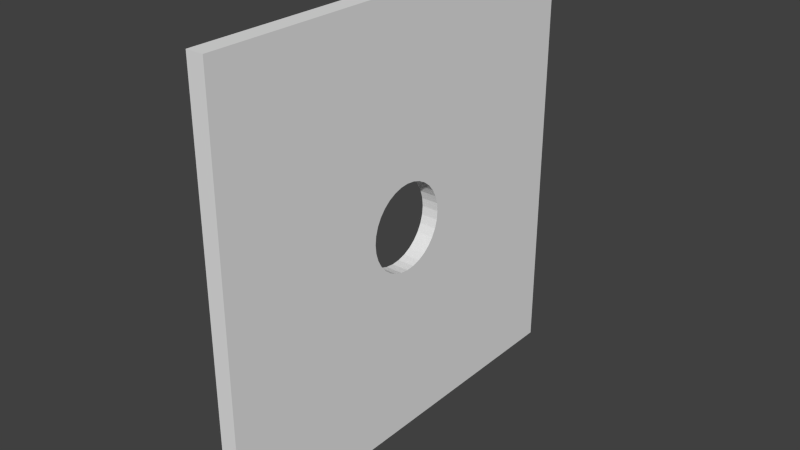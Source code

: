 # Source: holy-wall.blend  (saved by Blender 2.73.0; exported with 4.5.12 LTS)
import bpy
from mathutils import Matrix  # noqa: F401  (used for matrix-valued properties, if any)

bpy.ops.wm.read_factory_settings(use_empty=True)
scene = bpy.context.scene
scene.name = 'Scene'

# ---- collections
col_collection_1 = bpy.data.collections.new('Collection 1'); scene.collection.children.link(col_collection_1)

# ---- materials (node trees are filled in below, after node groups)
mat_material = bpy.data.materials.new('Material')
mat_material.alpha_threshold = 0.0
mat_material.use_transparent_shadow = False
mat_material.roughness = 0.5
mat_material.line_color = (0.0, 0.0, 0.0, 1.0)

# ---- material node trees

# ---- world
world_world = bpy.data.worlds.new('World'); scene.world = world_world
world_world.color = (0.05088, 0.05088, 0.05088)
world_world.use_sun_shadow = False
world_world.sun_shadow_jitter_overblur = 0.0
world_world.cycles.sampling_method = 'MANUAL'
world_world.cycles.sample_map_resolution = 256

# ---- meshes
me_cube = bpy.data.meshes.new('Cube')
me_cube.from_pydata([(1.0, 25.0, -25.0), (1.0, -25.0, -25.0), (-1.0, -25.0, -25.0), (-1.0, 25.0, -25.0), (1.0, 25.0, 25.0), (-1.0, 25.0, 25.0), (1.0, 0.9755, -4.904), (1.0, -2.266e-07, -5.0), (1.0, -0.9754, 4.904), (1.0, 4.224e-06, 5.0), (1.0, 0.9755, 4.904), (1.0, 1.913, 4.619), (1.0, 2.778, 4.157), (1.0, 3.536, 3.536), (1.0, 4.157, 2.778), (1.0, 4.619, 1.913), (1.0, 4.904, 0.9754), (1.0, 5.0, 1.32e-06), (1.0, 4.904, -0.9755), (1.0, 4.619, -1.913), (1.0, 4.157, -2.778), (1.0, 3.536, -3.536), (1.0, 2.778, -4.157), (1.0, 1.913, -4.619), (1.0, -0.9755, -4.904), (1.0, -1.913, -4.619), (1.0, -2.778, -4.157), (1.0, -3.536, -3.536), (1.0, -4.157, -2.778), (1.0, -4.619, -1.913), (1.0, -4.904, -0.9754), (1.0, -5.0, 2.949e-06), (1.0, -4.904, 0.9755), (1.0, -4.619, 1.913), (1.0, -4.157, 2.778), (1.0, -3.536, 3.536), (1.0, -2.778, 4.157), (1.0, -1.913, 4.619), (1.0, -25.0, 25.0), (-1.0, -25.0, 25.0), (-1.0, -1.57e-06, -5.0), (-1.0, 0.9755, 4.904), (-1.0, 2.88e-06, 5.0), (-1.0, -0.9754, 4.904), (-1.0, -1.913, 4.619), (-1.0, -2.778, 4.157), (-1.0, -3.536, 3.536), (-1.0, -4.157, 2.778), (-1.0, -4.619, 1.913), (-1.0, -4.904, 0.9755), (-1.0, -5.0, 1.002e-06), (-1.0, -4.904, -0.9755), (-1.0, -4.619, -1.913), (-1.0, -4.157, -2.778), (-1.0, -3.536, -3.536), (-1.0, -2.778, -4.157), (-1.0, -1.913, -4.619), (-1.0, -0.9755, -4.904), (-1.0, 0.9754, -4.904), (-1.0, 1.913, -4.619), (-1.0, 2.778, -4.157), (-1.0, 3.536, -3.536), (-1.0, 4.157, -2.778), (-1.0, 4.619, -1.913), (-1.0, 4.904, -0.9755), (-1.0, 5.0, -6.271e-07), (-1.0, 4.904, 0.9754), (-1.0, 4.619, 1.913), (-1.0, 4.157, 2.778), (-1.0, 3.536, 3.536), (-1.0, 2.778, 4.157), (-1.0, 1.913, 4.619)], [], [(0, 1, 2, 3), (4, 0, 3, 5), (6, 7, 0, 4, 8, 9, 10, 11, 12, 13, 14, 15, 16, 17, 18, 19, 20, 21, 22, 23), (7, 24, 25, 26, 27, 28, 29, 30, 31, 32, 33, 34, 35, 36, 37, 8, 4, 38, 1, 0), (1, 38, 39, 2), (40, 2, 39, 41, 42, 43, 44, 45, 46, 47, 48, 49, 50, 51, 52, 53, 54, 55, 56, 57), (58, 59, 60, 61, 62, 63, 64, 65, 66, 67, 68, 69, 70, 71, 41, 39, 5, 3, 2, 40), (4, 5, 39, 38), (65, 64, 18, 17), (66, 65, 17, 16), (64, 63, 19, 18), (67, 66, 16, 15), (63, 62, 20, 19), (68, 67, 15, 14), (62, 61, 21, 20), (69, 68, 14, 13), (61, 60, 22, 21), (70, 69, 13, 12), (60, 59, 23, 22), (71, 70, 12, 11), (59, 58, 6, 23), (41, 71, 11, 10), (58, 40, 7, 6), (42, 41, 10, 9), (40, 57, 24, 7), (43, 42, 9, 8), (57, 56, 25, 24), (44, 43, 8, 37), (56, 55, 26, 25), (45, 44, 37, 36), (55, 54, 27, 26), (46, 45, 36, 35), (54, 53, 28, 27), (47, 46, 35, 34), (53, 52, 29, 28), (48, 47, 34, 33), (52, 51, 30, 29), (49, 48, 33, 32), (51, 50, 31, 30), (50, 49, 32, 31)])
_uv = me_cube.uv_layers.new(name='UVMap')
_uv.uv.foreach_set('vector', [0.08, 0.5, 0.08, 1.0, 0.06, 1.0, 0.06, 0.5, 0.02, 1.0, 0.02, 0.5, 0.04, 0.5, 0.04, 1.0, 0.7402, 0.299, 0.75, 0.3, 0.5, 0.5, 0.5, 1.907e-08, 0.7598, 0.201, 0.75, 0.2, 0.7402, 0.201, 0.7309, 0.2038, 0.7222, 0.2084, 0.7146, 0.2146, 0.7084, 0.2222, 0.7038, 0.2309, 0.701, 0.2402, 0.7, 0.25, 0.701, 0.2598, 0.7038, 0.2691, 0.7084, 0.2778, 0.7146, 0.2854, 0.7222, 0.2916, 0.7309, 0.2962, 0.75, 0.3, 0.7598, 0.299, 0.7691, 0.2962, 0.7778, 0.2916, 0.7854, 0.2854, 0.7916, 0.2778, 0.7962, 0.2691, 0.799, 0.2598, 0.8, 0.25, 0.799, 0.2402, 0.7962, 0.2309, 0.7916, 0.2222, 0.7854, 0.2146, 0.7778, 0.2084, 0.7691, 0.2038, 0.7598, 0.201, 0.5, 1.907e-08, 1.0, 0.0, 1.0, 0.5, 0.5, 0.5, 3.576e-08, 1.0, 0.0, 0.5, 0.02, 0.5, 0.02, 1.0, 0.25, 0.3, 1.907e-08, 0.5, 0.0, 7.629e-08, 0.2598, 0.201, 0.25, 0.2, 0.2402, 0.201, 0.2309, 0.2038, 0.2222, 0.2084, 0.2146, 0.2146, 0.2084, 0.2222, 0.2038, 0.2309, 0.201, 0.2402, 0.2, 0.25, 0.201, 0.2598, 0.2038, 0.2691, 0.2084, 0.2778, 0.2146, 0.2854, 0.2222, 0.2916, 0.2309, 0.2962, 0.2402, 0.299, 0.2598, 0.299, 0.2691, 0.2962, 0.2778, 0.2916, 0.2854, 0.2854, 0.2916, 0.2778, 0.2962, 0.2691, 0.299, 0.2598, 0.3, 0.25, 0.299, 0.2402, 0.2962, 0.2309, 0.2916, 0.2222, 0.2854, 0.2146, 0.2778, 0.2084, 0.2691, 0.2038, 0.2598, 0.201, 0.0, 7.629e-08, 0.5, 0.0, 0.5, 0.5, 1.907e-08, 0.5, 0.25, 0.3, 0.06, 1.0, 0.04, 1.0, 0.04, 0.5, 0.06, 0.5, 0.14, 0.5354, 0.14, 0.5256, 0.16, 0.5256, 0.16, 0.5354, 0.14, 0.5451, 0.14, 0.5354, 0.16, 0.5354, 0.16, 0.5451, 0.14, 0.5256, 0.14, 0.5162, 0.16, 0.5162, 0.16, 0.5256, 0.14, 0.5545, 0.14, 0.5451, 0.16, 0.5451, 0.16, 0.5545, 0.14, 0.5162, 0.14, 0.5076, 0.16, 0.5076, 0.16, 0.5162, 0.14, 0.5631, 0.14, 0.5545, 0.16, 0.5545, 0.16, 0.5631, 0.14, 0.5076, 0.14, 0.5, 0.16, 0.5, 0.16, 0.5076, 0.14, 0.5707, 0.14, 0.5631, 0.16, 0.5631, 0.16, 0.5707, 0.14, 0.5, 0.14, 0.5076, 0.12, 0.5076, 0.12, 0.5, 0.1, 0.5631, 0.1, 0.5707, 0.08, 0.5707, 0.08, 0.5631, 0.14, 0.5076, 0.14, 0.5162, 0.12, 0.5162, 0.12, 0.5076, 0.1, 0.5545, 0.1, 0.5631, 0.08, 0.5631, 0.08, 0.5545, 0.14, 0.5162, 0.14, 0.5256, 0.12, 0.5256, 0.12, 0.5162, 0.1, 0.5451, 0.1, 0.5545, 0.08, 0.5545, 0.08, 0.5451, 0.14, 0.5256, 0.14, 0.5354, 0.12, 0.5354, 0.12, 0.5256, 0.1, 0.5354, 0.1, 0.5451, 0.08, 0.5451, 0.08, 0.5354, 0.14, 0.5354, 0.14, 0.5451, 0.12, 0.5451, 0.12, 0.5354, 0.1, 0.5256, 0.1, 0.5354, 0.08, 0.5354, 0.08, 0.5256, 0.14, 0.5451, 0.14, 0.5545, 0.12, 0.5545, 0.12, 0.5451, 0.1, 0.5162, 0.1, 0.5256, 0.08, 0.5256, 0.08, 0.5162, 0.14, 0.5545, 0.14, 0.5631, 0.12, 0.5631, 0.12, 0.5545, 0.1, 0.5076, 0.1, 0.5162, 0.08, 0.5162, 0.08, 0.5076, 0.14, 0.5631, 0.14, 0.5707, 0.12, 0.5707, 0.12, 0.5631, 0.1, 0.5, 0.1, 0.5076, 0.08, 0.5076, 0.08, 0.5, 0.12, 0.5, 0.12, 0.5076, 0.1, 0.5076, 0.1, 0.5, 0.12, 0.5631, 0.12, 0.5707, 0.1, 0.5707, 0.1, 0.5631, 0.12, 0.5076, 0.12, 0.5162, 0.1, 0.5162, 0.1, 0.5076, 0.12, 0.5545, 0.12, 0.5631, 0.1, 0.5631, 0.1, 0.5545, 0.12, 0.5162, 0.12, 0.5256, 0.1, 0.5256, 0.1, 0.5162, 0.12, 0.5451, 0.12, 0.5545, 0.1, 0.5545, 0.1, 0.5451, 0.12, 0.5256, 0.12, 0.5354, 0.1, 0.5354, 0.1, 0.5256, 0.12, 0.5354, 0.12, 0.5451, 0.1, 0.5451, 0.1, 0.5354])
me_cube.materials.append(mat_material)
me_cube.use_remesh_preserve_volume = False
me_cube.use_remesh_preserve_attributes = False
me_cube.use_mirror_vertex_groups = False
me_cube.update()

# ---- objects
ob_cube = bpy.data.objects.new('Cube', me_cube)

# ---- transforms, parenting, visibility, modifiers, constraints
ob_cube.location = (0.0, 0.0, 0.0)
ob_cube.lock_rotations_4d = False
ob_cube.empty_display_type = 'ARROWS'
ob_cube.lineart.crease_threshold = 0.0

# ---- collection membership
col_collection_1.objects.link(ob_cube)

# ---- scene / render settings (as saved in the file)
scene.frame_start = 1; scene.frame_end = 250; scene.frame_set(1)
scene.render.engine = 'BLENDER_EEVEE_NEXT'
scene.render.resolution_percentage = 50
scene.render.dither_intensity = 0.0
scene.cycles.use_denoising = False
scene.cycles.samples = 10
scene.cycles.sampling_pattern = 'TABULATED_SOBOL'
scene.cycles.light_sampling_threshold = 0.0
scene.cycles.use_adaptive_sampling = False
scene.cycles.use_light_tree = False
scene.cycles.blur_glossy = 0.0
scene.cycles.pixel_filter_type = 'GAUSSIAN'
scene.cycles.sample_clamp_indirect = 0.0
scene.view_settings.view_transform = 'Standard'
bpy.context.view_layer.update()

# ---- added for rendering (the .blend has no active camera and no usable light): camera, sun
cam_auto = bpy.data.cameras.new('AutoCamera')
cam_auto.lens = 50.0
cam_auto.sensor_width = 36.0
cam_auto.clip_end = 1148.63
ob_auto_camera = bpy.data.objects.new('AutoCamera', cam_auto)
scene.collection.objects.link(ob_auto_camera)
ob_auto_camera.location = (65.4494, -78.5393, 52.3595)
ob_auto_camera.rotation_euler = (1.09748, -7.21219e-08, 0.694738)
scene.camera = ob_auto_camera
light_auto_sun = bpy.data.lights.new('AutoSun', 'SUN')
light_auto_sun.energy = 3.0
light_auto_sun.angle = 0.0523599
ob_auto_sun = bpy.data.objects.new('AutoSun', light_auto_sun)
scene.collection.objects.link(ob_auto_sun)
ob_auto_sun.rotation_euler = (0.872665, 0.174533, 0.523599)
bpy.context.view_layer.update()
